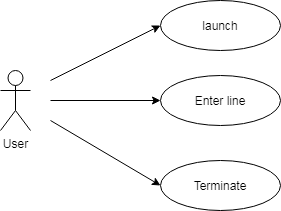

The diagram above was exported from draw.io. Its source (the exported page's mxGraphModel, read from the mxfile embedded in the PNG):
<mxGraphModel dx="854" dy="419" grid="1" gridSize="10" guides="1" tooltips="1" connect="1" arrows="1" fold="1" page="1" pageScale="1" pageWidth="827" pageHeight="1169" math="0" shadow="0">
  <root>
    <mxCell id="fnSwoovXMquQdVG-c6C8-0" />
    <mxCell id="fnSwoovXMquQdVG-c6C8-1" parent="fnSwoovXMquQdVG-c6C8-0" />
    <mxCell id="fnSwoovXMquQdVG-c6C8-10" style="rounded=0;orthogonalLoop=1;jettySize=auto;html=1;entryX=0;entryY=0.5;entryDx=0;entryDy=0;" parent="fnSwoovXMquQdVG-c6C8-1" target="fnSwoovXMquQdVG-c6C8-3" edge="1">
      <mxGeometry relative="1" as="geometry">
        <mxPoint x="190" y="190" as="sourcePoint" />
      </mxGeometry>
    </mxCell>
    <mxCell id="fnSwoovXMquQdVG-c6C8-11" style="edgeStyle=none;rounded=0;orthogonalLoop=1;jettySize=auto;html=1;entryX=0;entryY=0.5;entryDx=0;entryDy=0;" parent="fnSwoovXMquQdVG-c6C8-1" target="fnSwoovXMquQdVG-c6C8-5" edge="1">
      <mxGeometry relative="1" as="geometry">
        <mxPoint x="190" y="230" as="sourcePoint" />
      </mxGeometry>
    </mxCell>
    <mxCell id="fnSwoovXMquQdVG-c6C8-12" style="edgeStyle=none;rounded=0;orthogonalLoop=1;jettySize=auto;html=1;entryX=0;entryY=0.5;entryDx=0;entryDy=0;" parent="fnSwoovXMquQdVG-c6C8-1" target="fnSwoovXMquQdVG-c6C8-4" edge="1">
      <mxGeometry relative="1" as="geometry">
        <mxPoint x="190" y="210" as="sourcePoint" />
      </mxGeometry>
    </mxCell>
    <mxCell id="fnSwoovXMquQdVG-c6C8-2" value="User" style="shape=umlActor;verticalLabelPosition=bottom;labelBackgroundColor=#ffffff;verticalAlign=top;html=1;outlineConnect=0;" parent="fnSwoovXMquQdVG-c6C8-1" vertex="1">
      <mxGeometry x="140" y="180" width="30" height="60" as="geometry" />
    </mxCell>
    <mxCell id="fnSwoovXMquQdVG-c6C8-3" value="launch" style="ellipse;whiteSpace=wrap;html=1;" parent="fnSwoovXMquQdVG-c6C8-1" vertex="1">
      <mxGeometry x="300" y="110" width="120" height="50" as="geometry" />
    </mxCell>
    <mxCell id="fnSwoovXMquQdVG-c6C8-4" value="Enter line" style="ellipse;whiteSpace=wrap;html=1;" parent="fnSwoovXMquQdVG-c6C8-1" vertex="1">
      <mxGeometry x="300" y="185" width="120" height="50" as="geometry" />
    </mxCell>
    <mxCell id="fnSwoovXMquQdVG-c6C8-5" value="Terminate" style="ellipse;whiteSpace=wrap;html=1;" parent="fnSwoovXMquQdVG-c6C8-1" vertex="1">
      <mxGeometry x="300" y="270" width="120" height="50" as="geometry" />
    </mxCell>
  </root>
</mxGraphModel>